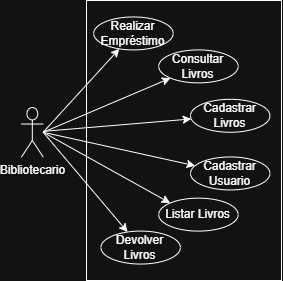

The diagram above was exported from draw.io. Its source (the exported page's mxGraphModel, read from the mxfile embedded in the PNG):
<mxGraphModel dx="880" dy="524" grid="1" gridSize="10" guides="1" tooltips="1" connect="1" arrows="1" fold="1" page="1" pageScale="1" pageWidth="827" pageHeight="1169" math="0" shadow="0">
  <root>
    <mxCell id="0" />
    <mxCell id="1" parent="0" />
    <mxCell id="2" value="" style="group" vertex="1" connectable="0" parent="1">
      <mxGeometry x="70" y="120" width="260" height="280" as="geometry" />
    </mxCell>
    <mxCell id="3" style="rounded=0;orthogonalLoop=1;jettySize=auto;html=1;" edge="1" parent="2" target="13">
      <mxGeometry relative="1" as="geometry">
        <mxPoint x="21.666666666666668" y="131.76470588235293" as="sourcePoint" />
      </mxGeometry>
    </mxCell>
    <mxCell id="4" style="rounded=0;orthogonalLoop=1;jettySize=auto;html=1;" edge="1" parent="2" target="14">
      <mxGeometry relative="1" as="geometry">
        <mxPoint x="21.666666666666668" y="131.76470588235293" as="sourcePoint" />
      </mxGeometry>
    </mxCell>
    <mxCell id="5" style="rounded=0;orthogonalLoop=1;jettySize=auto;html=1;" edge="1" parent="2" source="9" target="11">
      <mxGeometry relative="1" as="geometry" />
    </mxCell>
    <mxCell id="6" style="rounded=0;orthogonalLoop=1;jettySize=auto;html=1;" edge="1" parent="2" target="12">
      <mxGeometry relative="1" as="geometry">
        <mxPoint x="21.666666666666668" y="131.76470588235293" as="sourcePoint" />
      </mxGeometry>
    </mxCell>
    <mxCell id="7" style="rounded=0;orthogonalLoop=1;jettySize=auto;html=1;entryX=0;entryY=0;entryDx=0;entryDy=0;" edge="1" parent="2" target="15">
      <mxGeometry relative="1" as="geometry">
        <mxPoint x="21.666666666666668" y="131.76470588235293" as="sourcePoint" />
      </mxGeometry>
    </mxCell>
    <mxCell id="8" style="rounded=0;orthogonalLoop=1;jettySize=auto;html=1;" edge="1" parent="2" target="16">
      <mxGeometry relative="1" as="geometry">
        <mxPoint x="21.666666666666668" y="131.76470588235293" as="sourcePoint" />
      </mxGeometry>
    </mxCell>
    <mxCell id="9" value="Bibliotecario" style="shape=umlActor;verticalLabelPosition=bottom;verticalAlign=top;html=1;outlineConnect=0;" vertex="1" parent="2">
      <mxGeometry y="107.05882352941175" width="21.666666666666668" height="49.41176470588234" as="geometry" />
    </mxCell>
    <mxCell id="10" value="" style="rounded=0;whiteSpace=wrap;html=1;fillColor=none;" vertex="1" parent="2">
      <mxGeometry x="65" width="195" height="280" as="geometry" />
    </mxCell>
    <mxCell id="11" value="Cadastrar Livros" style="ellipse;whiteSpace=wrap;html=1;" vertex="1" parent="2">
      <mxGeometry x="169" y="98.82352941176468" width="79.44444444444446" height="32.94117647058823" as="geometry" />
    </mxCell>
    <mxCell id="12" value="Cadastrar Usuario&lt;span style=&quot;color: rgba(0, 0, 0, 0); font-family: monospace; font-size: 0px; text-align: start; text-wrap-mode: nowrap;&quot;&gt;%3CmxGraphModel%3E%3Croot%3E%3CmxCell%20id%3D%220%22%2F%3E%3CmxCell%20id%3D%221%22%20parent%3D%220%22%2F%3E%3CmxCell%20id%3D%222%22%20value%3D%22Cadastrar%20Livros%22%20style%3D%22ellipse%3BwhiteSpace%3Dwrap%3Bhtml%3D1%3B%22%20vertex%3D%221%22%20parent%3D%221%22%3E%3CmxGeometry%20x%3D%22220%22%20y%3D%22210%22%20width%3D%22110%22%20height%3D%2240%22%20as%3D%22geometry%22%2F%3E%3C%2FmxCell%3E%3C%2Froot%3E%3C%2FmxGraphModel%3E&lt;/span&gt;" style="ellipse;whiteSpace=wrap;html=1;" vertex="1" parent="2">
      <mxGeometry x="169" y="156.47058823529412" width="79.44444444444446" height="32.94117647058823" as="geometry" />
    </mxCell>
    <mxCell id="13" value="Realizar Empréstimo" style="ellipse;whiteSpace=wrap;html=1;" vertex="1" parent="2">
      <mxGeometry x="72.22222222222223" y="16.470588235294116" width="79.44444444444446" height="32.94117647058823" as="geometry" />
    </mxCell>
    <mxCell id="14" value="Consultar Livros" style="ellipse;whiteSpace=wrap;html=1;" vertex="1" parent="2">
      <mxGeometry x="137.22222222222223" y="49.41176470588234" width="79.44444444444446" height="32.94117647058823" as="geometry" />
    </mxCell>
    <mxCell id="15" value="Listar Livros" style="ellipse;whiteSpace=wrap;html=1;" vertex="1" parent="2">
      <mxGeometry x="137.22222222222223" y="197.64705882352936" width="79.44444444444446" height="32.94117647058823" as="geometry" />
    </mxCell>
    <mxCell id="16" value="Devolver Livros" style="ellipse;whiteSpace=wrap;html=1;" vertex="1" parent="2">
      <mxGeometry x="79.44444444444446" y="230.58823529411762" width="79.44444444444446" height="32.94117647058823" as="geometry" />
    </mxCell>
  </root>
</mxGraphModel>